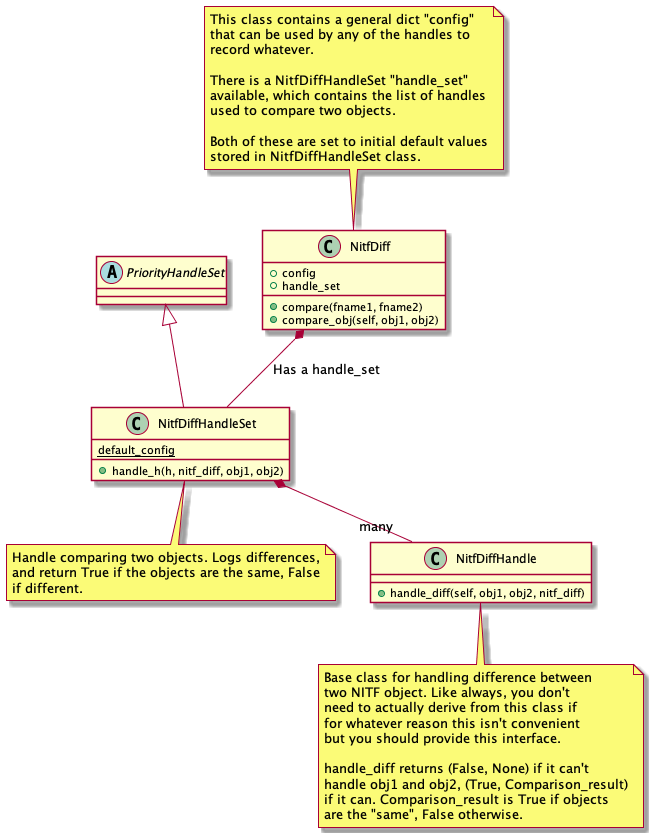

The diagram above was rendered by PlantUML. Its source (embedded in the PNG):
@startuml
class NitfDiff {
   +config
   +handle_set
   +compare(fname1, fname2)
   +compare_obj(self, obj1, obj2)
}
note top
   This class contains a general dict "config"
   that can be used by any of the handles to
   record whatever.

   There is a NitfDiffHandleSet "handle_set"
   available, which contains the list of handles
   used to compare two objects.

   Both of these are set to initial default values
   stored in NitfDiffHandleSet class.
end note

abstract class PriorityHandleSet

class NitfDiffHandleSet {
   +handle_h(h, nitf_diff, obj1, obj2)
   {static} default_config
}
note bottom
   Handle comparing two objects. Logs differences,
   and return True if the objects are the same, False
   if different.
end note

class NitfDiffHandle {
  +handle_diff(self, obj1, obj2, nitf_diff)
}
note bottom
   Base class for handling difference between
   two NITF object. Like always, you don't
   need to actually derive from this class if
   for whatever reason this isn't convenient
   but you should provide this interface.

   handle_diff returns (False, None) if it can't
   handle obj1 and obj2, (True, Comparison_result)
   if it can. Comparison_result is True if objects
   are the "same", False otherwise.
end note

PriorityHandleSet <|-- NitfDiffHandleSet
NitfDiff *-- NitfDiffHandleSet : Has a handle_set
NitfDiffHandleSet *-- "many" NitfDiffHandle
@enduml